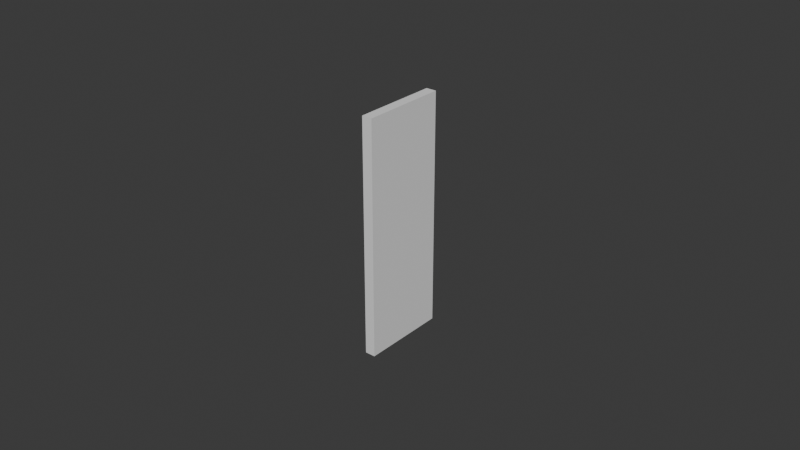 # Source: UCX_TaskBoardMain_021.blend  (saved by Blender 4.3.32; exported with 4.5.12 LTS)
import bpy
from mathutils import Matrix  # noqa: F401  (used for matrix-valued properties, if any)

bpy.ops.wm.read_factory_settings(use_empty=True)
scene = bpy.context.scene
scene.name = 'Scene'

# ---- collections
col_collection = bpy.data.collections.new('Collection'); scene.collection.children.link(col_collection)

# ---- world
world_world = bpy.data.worlds.new('World'); scene.world = world_world
world_world.use_nodes = True; world_world.node_tree.nodes.clear()
_N = world_world.node_tree.nodes; _L = world_world.node_tree.links
n0 = _N.new('ShaderNodeOutputWorld'); n0.name = 'World Output'; n0.location = (300, 300)
n1 = _N.new('ShaderNodeBackground'); n1.name = 'Background'; n1.location = (10, 300)
n1.inputs[0].default_value = (0.05088, 0.05088, 0.05088, 1.0)
_L.new(n1.outputs[0], n0.inputs[0])
n0.is_active_output = True
world_world.color = (0.05088, 0.05088, 0.05088)
world_world.sun_shadow_jitter_overblur = 0.0

# ---- meshes
me_ucx_taskboardmain_021 = bpy.data.meshes.new('UCX_TaskBoardMain_021')
me_ucx_taskboardmain_021.from_pydata([(-0.001651, 0.01392, -0.038), (0.001651, 0.01392, -0.038), (0.001651, -0.01392, -0.038), (-0.001651, -0.01392, -0.038), (0.001651, -0.01392, 0.038), (-0.001651, -0.01392, 0.038), (0.001651, 0.01392, 0.038), (-0.001651, 0.01392, 0.038)], [], [(0, 1, 2), (0, 2, 3), (3, 2, 4), (3, 4, 5), (5, 4, 6), (5, 6, 7), (7, 6, 1), (7, 1, 0), (3, 5, 7), (3, 7, 0), (4, 2, 1), (4, 1, 6)])
me_ucx_taskboardmain_021.update()

# ---- objects
ob_ucx_taskboardmain_021 = bpy.data.objects.new('UCX_TaskBoardMain_021', me_ucx_taskboardmain_021)

# ---- transforms, parenting, visibility, modifiers, constraints
ob_ucx_taskboardmain_021.location = (0.0, 0.0, 0.0)

# ---- collection membership
col_collection.objects.link(ob_ucx_taskboardmain_021)

# ---- scene / render settings (as saved in the file)
scene.frame_start = 1; scene.frame_end = 250; scene.frame_set(1)
scene.render.engine = 'BLENDER_EEVEE_NEXT'
bpy.context.view_layer.update()

# ---- added for rendering (the .blend has no active camera and no usable light): camera, sun
cam_auto = bpy.data.cameras.new('AutoCamera')
cam_auto.lens = 50.0
cam_auto.sensor_width = 36.0
cam_auto.clip_end = 1000.0
ob_auto_camera = bpy.data.objects.new('AutoCamera', cam_auto)
scene.collection.objects.link(ob_auto_camera)
ob_auto_camera.location = (0.185045, -0.222054, 0.148036)
ob_auto_camera.rotation_euler = (1.09748, -7.21219e-08, 0.694738)
scene.camera = ob_auto_camera
light_auto_sun = bpy.data.lights.new('AutoSun', 'SUN')
light_auto_sun.energy = 3.0
light_auto_sun.angle = 0.0523599
ob_auto_sun = bpy.data.objects.new('AutoSun', light_auto_sun)
scene.collection.objects.link(ob_auto_sun)
ob_auto_sun.rotation_euler = (0.872665, 0.174533, 0.523599)
bpy.context.view_layer.update()
